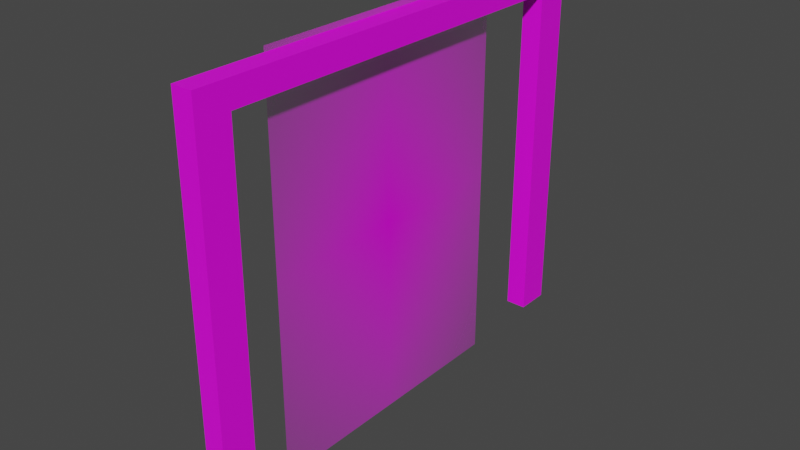 # Source: portal_frame.blend  (saved by Blender 2.83.20; exported with 4.5.12 LTS)
import bpy
from mathutils import Matrix  # noqa: F401  (used for matrix-valued properties, if any)

bpy.ops.wm.read_factory_settings(use_empty=True)
scene = bpy.context.scene
scene.name = 'Scene'

# ---- collections
col_collection = bpy.data.collections.new('Collection'); scene.collection.children.link(col_collection)

# ---- images (referenced by path relative to the original .blend; pixels are not part of the script)
import os
ASSET_DIR = os.environ.get("B2B_ASSET_DIR", "")  # directory of the original .blend (textures are referenced by path, not embedded)
HERE = os.path.dirname(os.path.abspath(__file__))  # packed textures are extracted next to this script under _unpacked/

def load_image(name, relpath, width, height, colorspace="sRGB"):
    """Load a texture the original file referenced (path relative to the .blend, or extracted next to this script)."""
    p = next((c for c in (os.path.join(HERE, relpath), os.path.join(ASSET_DIR, relpath)) if relpath and os.path.exists(c)), "")
    if p:
        img = bpy.data.images.load(p, check_existing=True)
        img.name = name
    else:  # same state as the original file: an image datablock whose file is absent (Cycles renders it pink)
        img = bpy.data.images.new(name, width, height)
        img.source = "FILE"
        img.filepath = "//" + (relpath or name)
    img.colorspace_settings.name = colorspace
    return img
img_door_jpg = load_image('door.jpg', 'door.jpg', 1024, 1024, 'sRGB')
img_palette_8_png = load_image('palette_8.png', 'palette_8.png', 1024, 1024, 'sRGB')

# ---- materials (node trees are filled in below, after node groups)
mat_door = bpy.data.materials.new('door')
mat_door.surface_render_method = 'BLENDED'
mat_door.blend_method = 'BLEND'
mat_door.use_transparent_shadow = False
mat_portalframe = bpy.data.materials.new('PortalFrame')
mat_portalframe.use_transparent_shadow = False

# ---- material node trees
mat_door.use_nodes = True; mat_door.node_tree.nodes.clear()
_N = mat_door.node_tree.nodes; _L = mat_door.node_tree.links
n0 = _N.new('ShaderNodeOutputMaterial'); n0.name = 'Material Output'; n0.location = (300, 300)
n1 = _N.new('ShaderNodeTexImage'); n1.name = 'Image Texture'; n1.location = (-200, 300)
n1.image = img_door_jpg
n1.extension = 'CLIP'
n2 = _N.new('ShaderNodeBsdfPrincipled'); n2.name = 'Principled BSDF'; n2.location = (0, 300)
n2.distribution = 'GGX'
n2.subsurface_method = 'BURLEY'
n2.inputs[3].default_value = 1.45
n2.inputs[27].default_value = (0.0, 0.0, 0.0, 1.0)
n2.inputs[28].default_value = 1.0
_L.new(n1.outputs[0], n2.inputs[0])
_L.new(n1.outputs[1], n2.inputs[4])
_L.new(n2.outputs[0], n0.inputs[0])
n0.is_active_output = True
mat_portalframe.use_nodes = True; mat_portalframe.node_tree.nodes.clear()
_N = mat_portalframe.node_tree.nodes; _L = mat_portalframe.node_tree.links
n0 = _N.new('ShaderNodeOutputMaterial'); n0.name = 'Material Output'; n0.location = (300, 300)
n1 = _N.new('ShaderNodeBsdfPrincipled'); n1.name = 'Principled BSDF'; n1.location = (10, 300)
n1.distribution = 'GGX'
n1.subsurface_method = 'BURLEY'
n1.inputs[3].default_value = 1.45
n1.inputs[27].default_value = (0.0, 0.0, 0.0, 1.0)
n1.inputs[28].default_value = 1.0
n2 = _N.new('ShaderNodeTexImage'); n2.name = 'Image Texture'; n2.location = (-273, 291)
n2.image = img_palette_8_png
n2.interpolation = 'Closest'
_L.new(n1.outputs[0], n0.inputs[0])
_L.new(n2.outputs[0], n1.inputs[0])
n0.is_active_output = True

# ---- world
world_world = bpy.data.worlds.new('World'); scene.world = world_world
world_world.use_nodes = True; world_world.node_tree.nodes.clear()
_N = world_world.node_tree.nodes; _L = world_world.node_tree.links
n0 = _N.new('ShaderNodeOutputWorld'); n0.name = 'World Output'; n0.location = (300, 300)
n1 = _N.new('ShaderNodeBackground'); n1.name = 'Background'; n1.location = (10, 300)
n1.inputs[0].default_value = (0.05088, 0.05088, 0.05088, 1.0)
_L.new(n1.outputs[0], n0.inputs[0])
n0.is_active_output = True
world_world.color = (0.05088, 0.05088, 0.05088)
world_world.use_sun_shadow = False
world_world.sun_shadow_jitter_overblur = 0.0

# ---- meshes
me_door = bpy.data.meshes.new('door')
me_door.from_pydata([(-0.748, -1.067, 0.0), (0.748, -1.067, 0.0), (-0.748, 1.067, 0.0), (0.748, 1.067, 0.0)], [], [(0, 1, 3, 2)])
_uv = me_door.uv_layers.new(name='UVMap')
_uv.uv.foreach_set('vector', [0.0, 0.0, 1.0, 0.0, 1.0, 1.0, 0.0, 1.0])
me_door.materials.append(mat_door)
me_door.use_remesh_fix_poles = True
me_door.use_remesh_preserve_attributes = False
me_door.use_mirror_vertex_groups = False
me_door.update()
me_portalframe = bpy.data.meshes.new('PortalFrame')
me_portalframe.from_pydata([(-1.218, -0.9257, -1.118e-08), (1.244, -0.9257, 6.706e-08), (-1.213, 1.04, -7.078e-08), (1.25, 1.04, 7.451e-09), (-1.213, 0.9081, -6.706e-08), (1.25, 0.9081, 1.118e-08), (1.061, -0.9257, 6.241e-08), (1.067, 1.04, 6.529e-09), (1.066, 0.9081, 1.025e-08), (-1.033, 1.04, -6.575e-08), (-1.033, 0.9081, -6.202e-08), (-1.039, -0.9257, -9.868e-09), (-1.213, 0.9081, 0.1113), (-1.218, -0.9257, 0.1113), (1.061, -0.9257, 0.1113), (1.244, -0.9257, 0.1113), (1.25, 0.9081, 0.1113), (1.25, 1.04, 0.1113), (-1.033, 1.04, 0.1113), (-1.213, 1.04, 0.1113), (-1.033, 0.9081, 0.1113), (1.067, 1.04, 0.1113), (1.066, 0.9081, 0.1113), (-1.039, -0.9257, 0.1113)], [], [(8, 7, 3, 5), (6, 8, 5, 1), (22, 16, 17, 21), (10, 9, 7, 8), (4, 2, 9, 10), (0, 4, 10, 11), (14, 15, 16, 22), (20, 22, 21, 18), (12, 20, 18, 19), (13, 23, 20, 12), (0, 11, 23, 13), (2, 4, 12, 19), (6, 1, 15, 14), (3, 7, 21, 17), (1, 5, 16, 15), (7, 9, 18, 21), (5, 3, 17, 16), (11, 10, 20, 23), (10, 8, 22, 20), (9, 2, 19, 18), (8, 6, 14, 22), (4, 0, 13, 12)])
_uv = me_portalframe.uv_layers.new(name='UVMap')
_uv.uv.foreach_set('vector', [0.9282, 0.938, 0.9282, 0.938, 0.9282, 0.938, 0.9282, 0.938, 0.9282, 0.938, 0.9282, 0.938, 0.9282, 0.938, 0.9282, 0.938, 0.9282, 0.938, 0.9282, 0.938, 0.9282, 0.938, 0.9282, 0.938, 0.9282, 0.938, 0.9282, 0.938, 0.9282, 0.938, 0.9282, 0.938, 0.9282, 0.938, 0.9282, 0.938, 0.9282, 0.938, 0.9282, 0.938, 0.9282, 0.938, 0.9282, 0.938, 0.9282, 0.938, 0.9282, 0.938, 0.9282, 0.938, 0.9282, 0.938, 0.9282, 0.938, 0.9282, 0.938, 0.9282, 0.938, 0.9282, 0.938, 0.9282, 0.938, 0.9282, 0.938, 0.9282, 0.938, 0.9282, 0.938, 0.9282, 0.938, 0.9282, 0.938, 0.9282, 0.938, 0.9282, 0.938, 0.9282, 0.938, 0.9282, 0.938, 0.9282, 0.938, 0.9282, 0.938, 0.9282, 0.938, 0.9282, 0.938, 0.9282, 0.938, 0.9282, 0.938, 0.9282, 0.938, 0.9282, 0.938, 0.9282, 0.938, 0.9282, 0.938, 0.9282, 0.938, 0.9282, 0.938, 0.9282, 0.938, 0.9282, 0.938, 0.9282, 0.938, 0.9282, 0.938, 0.9282, 0.938, 0.9282, 0.938, 0.9282, 0.938, 0.9282, 0.938, 0.9282, 0.938, 0.9282, 0.938, 0.9282, 0.938, 0.9282, 0.938, 0.9282, 0.938, 0.9282, 0.938, 0.9282, 0.938, 0.9282, 0.938, 0.9282, 0.938, 0.9282, 0.938, 0.9282, 0.938, 0.9282, 0.938, 0.9282, 0.938, 0.9282, 0.938, 0.9282, 0.938, 0.9282, 0.938, 0.9282, 0.938, 0.9282, 0.938, 0.9282, 0.938, 0.9282, 0.938, 0.9282, 0.938, 0.9282, 0.938, 0.9282, 0.938, 0.9282, 0.938, 0.9282, 0.938, 0.9282, 0.938, 0.9282, 0.938, 0.9282, 0.938])
me_portalframe.materials.append(mat_portalframe)
me_portalframe.use_remesh_fix_poles = True
me_portalframe.use_remesh_preserve_attributes = False
me_portalframe.use_mirror_vertex_groups = False
me_portalframe.update()

# ---- objects
ob_door = bpy.data.objects.new('door', me_door)
ob_portal = bpy.data.objects.new('Portal', me_portalframe)

# ---- transforms, parenting, visibility, modifiers, constraints
ob_door.location = (0.0, 0.0, 0.0)
ob_door.rotation_euler = (1.571, 0.0, 1.571)
ob_door.lineart.crease_threshold = 0.0
ob_portal.location = (0.0, 0.0, 0.0)
ob_portal.rotation_euler = (1.571, -0.0, 1.571)
ob_portal.lineart.crease_threshold = 0.0

# ---- collection membership
col_collection.objects.link(ob_door)
col_collection.objects.link(ob_portal)

# ---- scene / render settings (as saved in the file)
scene.frame_start = 1; scene.frame_end = 250; scene.frame_set(1)
scene.render.engine = 'BLENDER_EEVEE_NEXT'
scene.cycles.use_denoising = False
scene.cycles.samples = 128
scene.cycles.sampling_pattern = 'TABULATED_SOBOL'
scene.cycles.use_adaptive_sampling = False
scene.cycles.use_light_tree = False
scene.view_settings.view_transform = 'Filmic'
bpy.context.view_layer.update()

# ---- added for rendering (the .blend has no active camera and no usable light): camera, sun
cam_auto = bpy.data.cameras.new('AutoCamera')
cam_auto.lens = 50.0
cam_auto.sensor_width = 36.0
cam_auto.clip_end = 1000.0
ob_auto_camera = bpy.data.objects.new('AutoCamera', cam_auto)
scene.collection.objects.link(ob_auto_camera)
ob_auto_camera.location = (3.07621, -3.60882, 2.41645)
ob_auto_camera.rotation_euler = (1.09748, -7.21219e-08, 0.694738)
scene.camera = ob_auto_camera
light_auto_sun = bpy.data.lights.new('AutoSun', 'SUN')
light_auto_sun.energy = 3.0
light_auto_sun.angle = 0.0523599
ob_auto_sun = bpy.data.objects.new('AutoSun', light_auto_sun)
scene.collection.objects.link(ob_auto_sun)
ob_auto_sun.rotation_euler = (0.872665, 0.174533, 0.523599)
bpy.context.view_layer.update()

